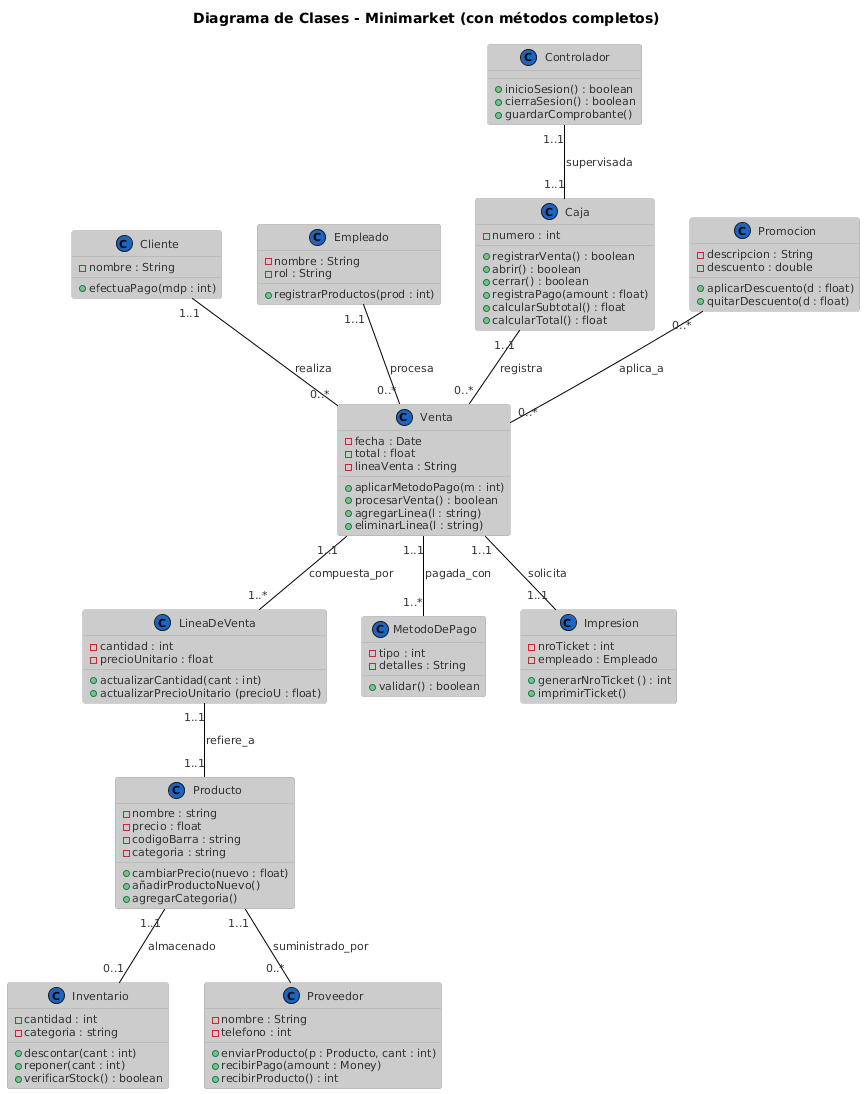

The diagram above was rendered by PlantUML. Its source (embedded in the PNG):
@startuml
!theme reddress-lightblue
title Diagrama de Clases - Minimarket (con métodos completos)

' ==== CLASES ====

class Producto {
  - nombre : string
  - precio : float
  - codigoBarra : string
  - categoria : string
  + cambiarPrecio(nuevo : float)
  + añadirProductoNuevo()
  + agregarCategoria()
}

class Inventario {
  - cantidad : int
  - categoria : string
  + descontar(cant : int)
  + reponer(cant : int)
  + verificarStock() : boolean
}

class Cliente {
  - nombre : String
  + efectuaPago(mdp : int)
}

class Venta {
  - fecha : Date
  - total : float
  - lineaVenta : String
  + aplicarMetodoPago(m : int)
  + procesarVenta() : boolean
  + agregarLinea(l : string)
  + eliminarLinea(l : string)
}

class LineaDeVenta {
  - cantidad : int
  - precioUnitario : float
  + actualizarCantidad(cant : int)
  + actualizarPrecioUnitario (precioU : float)
}

class Empleado {
  - nombre : String
  - rol : String
  + registrarProductos(prod : int)
}

class Caja {
  - numero : int
  + registrarVenta() : boolean
  + abrir() : boolean
  + cerrar() : boolean
  + registraPago(amount : float)
  + calcularSubtotal() : float
  + calcularTotal() : float
}

class Proveedor {
  - nombre : String
  - telefono : int
  + enviarProducto(p : Producto, cant : int)
  + recibirPago(amount : Money)
  + recibirProducto() : int 
  
}

class Promocion {
  - descripcion : String
  - descuento : double
  + aplicarDescuento(d : float)
  + quitarDescuento(d : float)
  
}

class MetodoDePago {
  - tipo : int
  - detalles : String
  + validar() : boolean
}
class Impresion {
    
    '- contenido : String
    - nroTicket : int
    '- ventaAsociada : Venta
    - empleado : Empleado
    + generarNroTicket () : int 
    + imprimirTicket() 
    
}

class Controlador {
   
   + inicioSesion() : boolean
   + cierraSesion() : boolean
   + guardarComprobante()

}

' ==== RELACIONES ====

'Producto "1..1" -- "0..*" Categoria : pertenece_a
Producto "1..1" -- "0..1" Inventario : almacenado
Producto "1..1" -- "0..*" Proveedor : suministrado_por

Venta "1..1" -- "1..*" LineaDeVenta : compuesta_por
LineaDeVenta "1..1" -- "1..1" Producto : refiere_a

Cliente "1..1" -- "0..*" Venta : realiza
Empleado "1..1" -- "0..*" Venta : procesa
Caja "1..1" -- "0..*" Venta : registra

Venta "1..1"--"1..1" Impresion : solicita
Venta "1..1" -- "1..*" MetodoDePago : pagada_con
Promocion "0..*" -- "0..*" Venta : aplica_a
Controlador "1..1" -- "1..1" Caja : supervisada
'Inventario "1..1" -- " 1..n" Categoria : asds
@enduml